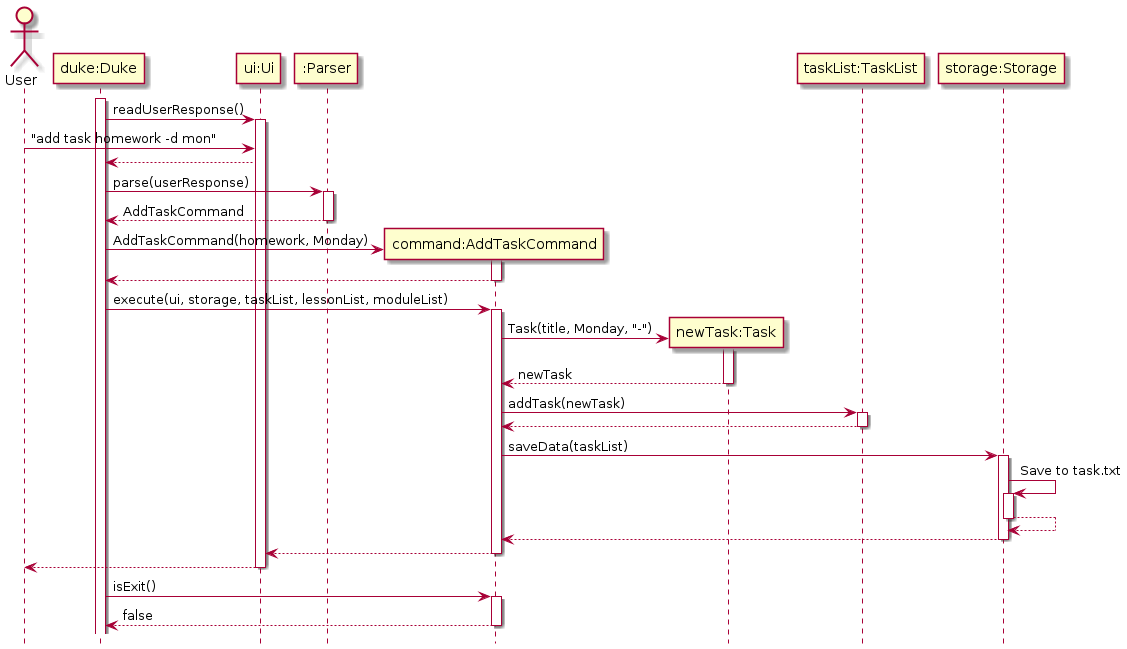

The diagram above was rendered by PlantUML. Its source (embedded in the PNG):
@startuml
!include Style.puml

actor User

participant "duke:Duke" as Duke
participant "ui:Ui" as Ui
participant ":Parser" as Parser
participant "command:AddTaskCommand" as Command
participant "newTask:Task" as Task
participant "taskList:TaskList" as TaskList
participant "storage:Storage" as Storage

activate Duke
Duke -> Ui: readUserResponse()

activate Ui
User -> Ui: "add task homework -d mon"
Ui --> Duke

Duke -> Parser: parse(userResponse)
activate Parser
Parser --> Duke: AddTaskCommand
deactivate Parser

create Command
Duke -> Command: AddTaskCommand(homework, Monday)
activate Command

Command --> Duke
deactivate Command

Duke -> Command: execute(ui, storage, taskList, lessonList, moduleList)
activate Command

create Task
Command -> Task: Task(title, Monday, "-")

activate Task
Task --> Command: newTask
deactivate Task

Command -> TaskList: addTask(newTask)
activate TaskList
TaskList --> Command
deactivate TaskList

Command -> Storage: saveData(taskList)
activate Storage
Storage -> Storage: Save to task.txt
activate Storage
Storage --> Storage
deactivate Storage
Storage --> Command
deactivate Storage

Command --> Ui
deactivate Command

Ui --> User
deactivate Ui

Duke -> Command: isExit()
activate Command
Command --> Duke: false
deactivate Command
@enduml